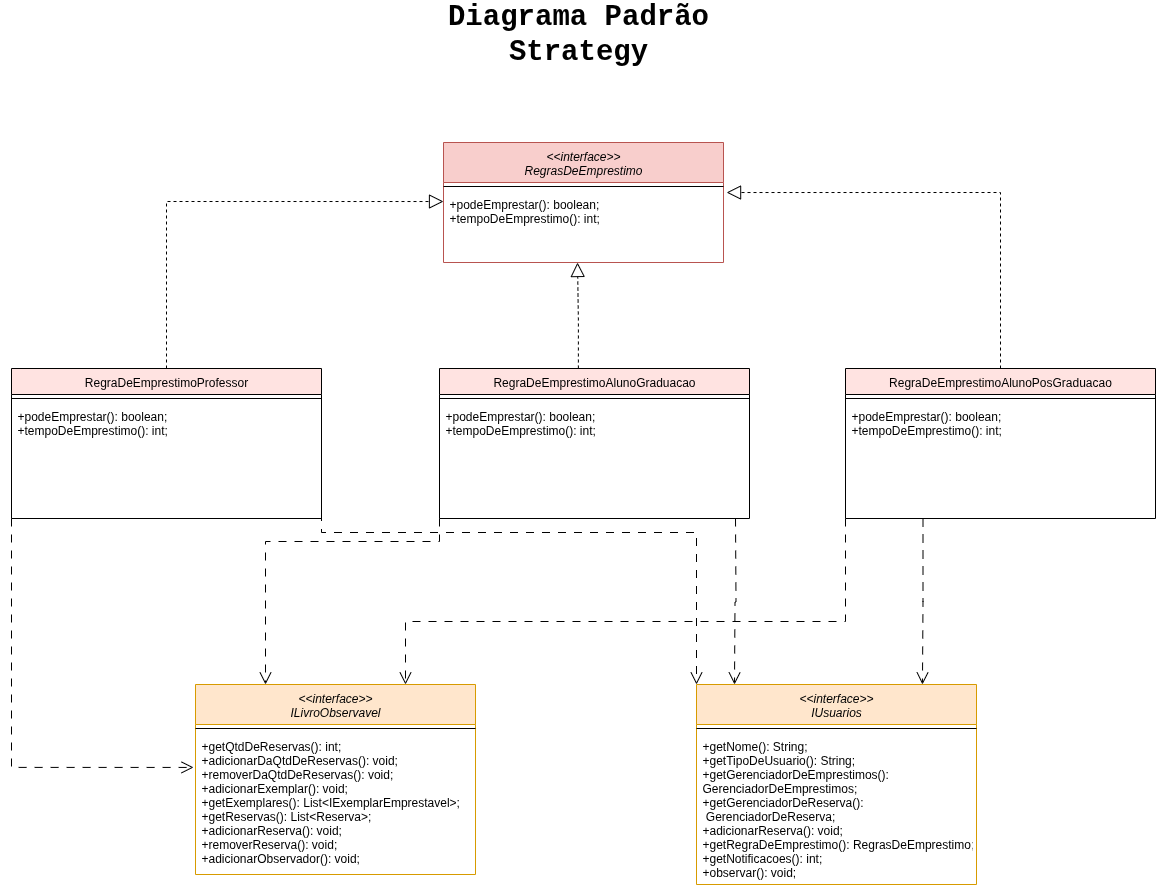

The diagram above was exported from draw.io. Its source (the exported page's mxGraphModel, read from the mxfile embedded in the PNG):
<mxGraphModel dx="1826" dy="767" grid="0" gridSize="10" guides="1" tooltips="1" connect="1" arrows="1" fold="1" page="0" pageScale="1" pageWidth="827" pageHeight="1169" math="0" shadow="0">
  <root>
    <mxCell id="0" />
    <mxCell id="1" parent="0" />
    <mxCell id="RL5_f02hapddk2uQnIWa-1" value="RegraDeEmprestimoProfessor" style="swimlane;fontStyle=0;align=center;verticalAlign=top;childLayout=stackLayout;horizontal=1;startSize=26;horizontalStack=0;resizeParent=1;resizeLast=0;collapsible=1;marginBottom=0;rounded=0;shadow=0;strokeWidth=1;fillColor=#FFE3E1;" parent="1" vertex="1">
      <mxGeometry x="-345" y="470" width="310" height="150" as="geometry">
        <mxRectangle x="550" y="140" width="160" height="26" as="alternateBounds" />
      </mxGeometry>
    </mxCell>
    <mxCell id="RL5_f02hapddk2uQnIWa-3" value="" style="line;html=1;strokeWidth=1;align=left;verticalAlign=middle;spacingTop=-1;spacingLeft=3;spacingRight=3;rotatable=0;labelPosition=right;points=[];portConstraint=eastwest;" parent="RL5_f02hapddk2uQnIWa-1" vertex="1">
      <mxGeometry y="26" width="310" height="8" as="geometry" />
    </mxCell>
    <mxCell id="RL5_f02hapddk2uQnIWa-4" value="+podeEmprestar(): boolean;&#10;+tempoDeEmprestimo(): int;" style="text;align=left;verticalAlign=top;spacingLeft=4;spacingRight=4;overflow=hidden;rotatable=0;points=[[0,0.5],[1,0.5]];portConstraint=eastwest;" parent="RL5_f02hapddk2uQnIWa-1" vertex="1">
      <mxGeometry y="34" width="310" height="72" as="geometry" />
    </mxCell>
    <mxCell id="RL5_f02hapddk2uQnIWa-5" value="RegraDeEmprestimoAlunoPosGraduacao" style="swimlane;fontStyle=0;align=center;verticalAlign=top;childLayout=stackLayout;horizontal=1;startSize=26;horizontalStack=0;resizeParent=1;resizeLast=0;collapsible=1;marginBottom=0;rounded=0;shadow=0;strokeWidth=1;fillColor=#FFE3E1;" parent="1" vertex="1">
      <mxGeometry x="489" y="470" width="310" height="150" as="geometry">
        <mxRectangle x="550" y="140" width="160" height="26" as="alternateBounds" />
      </mxGeometry>
    </mxCell>
    <mxCell id="RL5_f02hapddk2uQnIWa-6" value="" style="line;html=1;strokeWidth=1;align=left;verticalAlign=middle;spacingTop=-1;spacingLeft=3;spacingRight=3;rotatable=0;labelPosition=right;points=[];portConstraint=eastwest;" parent="RL5_f02hapddk2uQnIWa-5" vertex="1">
      <mxGeometry y="26" width="310" height="8" as="geometry" />
    </mxCell>
    <mxCell id="RL5_f02hapddk2uQnIWa-7" value="+podeEmprestar(): boolean;&#10;+tempoDeEmprestimo(): int;" style="text;align=left;verticalAlign=top;spacingLeft=4;spacingRight=4;overflow=hidden;rotatable=0;points=[[0,0.5],[1,0.5]];portConstraint=eastwest;" parent="RL5_f02hapddk2uQnIWa-5" vertex="1">
      <mxGeometry y="34" width="310" height="72" as="geometry" />
    </mxCell>
    <mxCell id="RL5_f02hapddk2uQnIWa-8" value="RegraDeEmprestimoAlunoGraduacao" style="swimlane;fontStyle=0;align=center;verticalAlign=top;childLayout=stackLayout;horizontal=1;startSize=26;horizontalStack=0;resizeParent=1;resizeLast=0;collapsible=1;marginBottom=0;rounded=0;shadow=0;strokeWidth=1;fillColor=#FFE3E1;" parent="1" vertex="1">
      <mxGeometry x="83" y="470" width="310" height="150" as="geometry">
        <mxRectangle x="550" y="140" width="160" height="26" as="alternateBounds" />
      </mxGeometry>
    </mxCell>
    <mxCell id="RL5_f02hapddk2uQnIWa-9" value="" style="line;html=1;strokeWidth=1;align=left;verticalAlign=middle;spacingTop=-1;spacingLeft=3;spacingRight=3;rotatable=0;labelPosition=right;points=[];portConstraint=eastwest;" parent="RL5_f02hapddk2uQnIWa-8" vertex="1">
      <mxGeometry y="26" width="310" height="8" as="geometry" />
    </mxCell>
    <mxCell id="RL5_f02hapddk2uQnIWa-10" value="+podeEmprestar(): boolean;&#10;+tempoDeEmprestimo(): int;" style="text;align=left;verticalAlign=top;spacingLeft=4;spacingRight=4;overflow=hidden;rotatable=0;points=[[0,0.5],[1,0.5]];portConstraint=eastwest;" parent="RL5_f02hapddk2uQnIWa-8" vertex="1">
      <mxGeometry y="34" width="310" height="72" as="geometry" />
    </mxCell>
    <mxCell id="RL5_f02hapddk2uQnIWa-11" value="&lt;&lt;interface&gt;&gt;&#10;RegrasDeEmprestimo&#10;" style="swimlane;fontStyle=2;align=center;verticalAlign=top;childLayout=stackLayout;horizontal=1;startSize=40;horizontalStack=0;resizeParent=1;resizeLast=0;collapsible=1;marginBottom=0;rounded=0;shadow=0;strokeWidth=1;fillColor=#f8cecc;strokeColor=#b85450;" parent="1" vertex="1">
      <mxGeometry x="87" y="244" width="280" height="120" as="geometry">
        <mxRectangle x="230" y="140" width="160" height="26" as="alternateBounds" />
      </mxGeometry>
    </mxCell>
    <mxCell id="RL5_f02hapddk2uQnIWa-12" value="" style="line;html=1;strokeWidth=1;align=left;verticalAlign=middle;spacingTop=-1;spacingLeft=3;spacingRight=3;rotatable=0;labelPosition=right;points=[];portConstraint=eastwest;" parent="RL5_f02hapddk2uQnIWa-11" vertex="1">
      <mxGeometry y="40" width="280" height="8" as="geometry" />
    </mxCell>
    <mxCell id="RL5_f02hapddk2uQnIWa-13" value="+podeEmprestar(): boolean;&#10;+tempoDeEmprestimo(): int;" style="text;align=left;verticalAlign=top;spacingLeft=4;spacingRight=4;overflow=hidden;rotatable=0;points=[[0,0.5],[1,0.5]];portConstraint=eastwest;" parent="RL5_f02hapddk2uQnIWa-11" vertex="1">
      <mxGeometry y="48" width="280" height="72" as="geometry" />
    </mxCell>
    <mxCell id="MCustnyVViPUP6NMlhi8-1" value="&lt;&lt;interface&gt;&gt;&#10;IUsuarios&#10;" style="swimlane;fontStyle=2;align=center;verticalAlign=top;childLayout=stackLayout;horizontal=1;startSize=40;horizontalStack=0;resizeParent=1;resizeLast=0;collapsible=1;marginBottom=0;rounded=0;shadow=0;strokeWidth=1;fillColor=#ffe6cc;strokeColor=#d79b00;" parent="1" vertex="1">
      <mxGeometry x="340" y="786" width="280" height="200" as="geometry">
        <mxRectangle x="230" y="140" width="160" height="26" as="alternateBounds" />
      </mxGeometry>
    </mxCell>
    <mxCell id="MCustnyVViPUP6NMlhi8-2" value="" style="line;html=1;strokeWidth=1;align=left;verticalAlign=middle;spacingTop=-1;spacingLeft=3;spacingRight=3;rotatable=0;labelPosition=right;points=[];portConstraint=eastwest;" parent="MCustnyVViPUP6NMlhi8-1" vertex="1">
      <mxGeometry y="40" width="280" height="8" as="geometry" />
    </mxCell>
    <mxCell id="MCustnyVViPUP6NMlhi8-3" value="+getNome(): String;&#10;+getTipoDeUsuario(): String;&#10;+getGerenciadorDeEmprestimos(): &#10;GerenciadorDeEmprestimos;&#10;+getGerenciadorDeReserva():&#10; GerenciadorDeReserva;&#10;+adicionarReserva(): void;&#10;+getRegraDeEmprestimo(): RegrasDeEmprestimo;&#10;+getNotificacoes(): int;&#10;+observar(): void;&#10;" style="text;align=left;verticalAlign=top;spacingLeft=4;spacingRight=4;overflow=hidden;rotatable=0;points=[[0,0.5],[1,0.5]];portConstraint=eastwest;" parent="MCustnyVViPUP6NMlhi8-1" vertex="1">
      <mxGeometry y="48" width="280" height="152" as="geometry" />
    </mxCell>
    <mxCell id="MCustnyVViPUP6NMlhi8-4" value="&lt;&lt;interface&gt;&gt;&#10;ILivroObservavel&#10;" style="swimlane;fontStyle=2;align=center;verticalAlign=top;childLayout=stackLayout;horizontal=1;startSize=40;horizontalStack=0;resizeParent=1;resizeLast=0;collapsible=1;marginBottom=0;rounded=0;shadow=0;strokeWidth=1;fillColor=#ffe6cc;strokeColor=#d79b00;" parent="1" vertex="1">
      <mxGeometry x="-161" y="786" width="280" height="190" as="geometry">
        <mxRectangle x="230" y="140" width="160" height="26" as="alternateBounds" />
      </mxGeometry>
    </mxCell>
    <mxCell id="MCustnyVViPUP6NMlhi8-5" value="" style="line;html=1;strokeWidth=1;align=left;verticalAlign=middle;spacingTop=-1;spacingLeft=3;spacingRight=3;rotatable=0;labelPosition=right;points=[];portConstraint=eastwest;" parent="MCustnyVViPUP6NMlhi8-4" vertex="1">
      <mxGeometry y="40" width="280" height="8" as="geometry" />
    </mxCell>
    <mxCell id="MCustnyVViPUP6NMlhi8-6" value="+getQtdDeReservas(): int;&#10;+adicionarDaQtdDeReservas(): void;&#10;+removerDaQtdDeReservas(): void;&#10;+adicionarExemplar(): void;&#10;+getExemplares(): List&lt;IExemplarEmprestavel&gt;;&#10;+getReservas(): List&lt;Reserva&gt;;&#10;+adicionarReserva(): void;&#10;+removerReserva(): void;&#10;+adicionarObservador(): void;" style="text;align=left;verticalAlign=top;spacingLeft=4;spacingRight=4;overflow=hidden;rotatable=0;points=[[0,0.5],[1,0.5]];portConstraint=eastwest;" parent="MCustnyVViPUP6NMlhi8-4" vertex="1">
      <mxGeometry y="48" width="280" height="142" as="geometry" />
    </mxCell>
    <mxCell id="MCustnyVViPUP6NMlhi8-7" style="edgeStyle=orthogonalEdgeStyle;rounded=0;orthogonalLoop=1;jettySize=auto;html=1;exitX=0.5;exitY=0;exitDx=0;exitDy=0;entryX=0;entryY=0.153;entryDx=0;entryDy=0;entryPerimeter=0;dashed=1;endSize=12;endArrow=block;endFill=0;" parent="1" source="RL5_f02hapddk2uQnIWa-1" target="RL5_f02hapddk2uQnIWa-13" edge="1">
      <mxGeometry relative="1" as="geometry" />
    </mxCell>
    <mxCell id="6bi3clY-2Vxdt16Sum4U-1" style="edgeStyle=orthogonalEdgeStyle;rounded=0;orthogonalLoop=1;jettySize=auto;html=1;dashed=1;endSize=12;endArrow=block;endFill=0;exitX=0.448;exitY=0;exitDx=0;exitDy=0;exitPerimeter=0;" parent="1" source="RL5_f02hapddk2uQnIWa-8" edge="1">
      <mxGeometry relative="1" as="geometry">
        <mxPoint x="221" y="465" as="sourcePoint" />
        <mxPoint x="221" y="364" as="targetPoint" />
      </mxGeometry>
    </mxCell>
    <mxCell id="6bi3clY-2Vxdt16Sum4U-2" style="edgeStyle=orthogonalEdgeStyle;rounded=0;orthogonalLoop=1;jettySize=auto;html=1;exitX=0.5;exitY=0;exitDx=0;exitDy=0;entryX=1.011;entryY=0.028;entryDx=0;entryDy=0;entryPerimeter=0;dashed=1;endSize=12;endArrow=block;endFill=0;" parent="1" source="RL5_f02hapddk2uQnIWa-5" target="RL5_f02hapddk2uQnIWa-13" edge="1">
      <mxGeometry relative="1" as="geometry">
        <mxPoint x="427" y="582" as="sourcePoint" />
        <mxPoint x="704" y="415" as="targetPoint" />
      </mxGeometry>
    </mxCell>
    <mxCell id="KBjV4bPjfV0VjfZrjmck-1" style="edgeStyle=orthogonalEdgeStyle;rounded=0;orthogonalLoop=1;jettySize=auto;html=1;exitX=0;exitY=1;exitDx=0;exitDy=0;entryX=-0.007;entryY=0.246;entryDx=0;entryDy=0;entryPerimeter=0;endArrow=open;endFill=0;strokeWidth=1;dashed=1;dashPattern=8 8;endSize=10;" parent="1" source="RL5_f02hapddk2uQnIWa-1" target="MCustnyVViPUP6NMlhi8-6" edge="1">
      <mxGeometry relative="1" as="geometry">
        <mxPoint x="78" y="928" as="sourcePoint" />
        <mxPoint x="-179" y="771" as="targetPoint" />
      </mxGeometry>
    </mxCell>
    <mxCell id="KBjV4bPjfV0VjfZrjmck-3" style="edgeStyle=orthogonalEdgeStyle;rounded=0;orthogonalLoop=1;jettySize=auto;html=1;exitX=0;exitY=1;exitDx=0;exitDy=0;entryX=0.75;entryY=0;entryDx=0;entryDy=0;endArrow=open;endFill=0;strokeWidth=1;dashed=1;dashPattern=8 8;endSize=10;" parent="1" source="RL5_f02hapddk2uQnIWa-5" target="MCustnyVViPUP6NMlhi8-4" edge="1">
      <mxGeometry relative="1" as="geometry">
        <mxPoint x="197" y="705" as="sourcePoint" />
        <mxPoint x="155" y="960" as="targetPoint" />
        <Array as="points">
          <mxPoint x="489" y="723" />
          <mxPoint x="49" y="723" />
        </Array>
      </mxGeometry>
    </mxCell>
    <mxCell id="KBjV4bPjfV0VjfZrjmck-4" style="edgeStyle=orthogonalEdgeStyle;rounded=0;orthogonalLoop=1;jettySize=auto;html=1;exitX=0.25;exitY=1;exitDx=0;exitDy=0;entryX=0.807;entryY=0;entryDx=0;entryDy=0;entryPerimeter=0;endArrow=open;endFill=0;strokeWidth=1;dashed=1;dashPattern=8 8;endSize=10;" parent="1" source="RL5_f02hapddk2uQnIWa-5" target="MCustnyVViPUP6NMlhi8-1" edge="1">
      <mxGeometry relative="1" as="geometry">
        <mxPoint x="633" y="673" as="sourcePoint" />
        <mxPoint x="591" y="928" as="targetPoint" />
      </mxGeometry>
    </mxCell>
    <mxCell id="KBjV4bPjfV0VjfZrjmck-5" style="edgeStyle=orthogonalEdgeStyle;rounded=0;orthogonalLoop=1;jettySize=auto;html=1;entryX=0.25;entryY=0;entryDx=0;entryDy=0;endArrow=open;endFill=0;strokeWidth=1;dashed=1;dashPattern=8 8;endSize=10;" parent="1" target="MCustnyVViPUP6NMlhi8-4" edge="1">
      <mxGeometry relative="1" as="geometry">
        <mxPoint x="83" y="620" as="sourcePoint" />
        <mxPoint x="154" y="810" as="targetPoint" />
        <Array as="points">
          <mxPoint x="83" y="643" />
          <mxPoint x="-91" y="643" />
        </Array>
      </mxGeometry>
    </mxCell>
    <mxCell id="KBjV4bPjfV0VjfZrjmck-7" style="edgeStyle=orthogonalEdgeStyle;rounded=0;orthogonalLoop=1;jettySize=auto;html=1;exitX=0.25;exitY=1;exitDx=0;exitDy=0;entryX=0.807;entryY=0;entryDx=0;entryDy=0;entryPerimeter=0;endArrow=open;endFill=0;strokeWidth=1;dashed=1;dashPattern=8 8;endSize=10;" parent="1" edge="1">
      <mxGeometry relative="1" as="geometry">
        <mxPoint x="379" y="620" as="sourcePoint" />
        <mxPoint x="378" y="786" as="targetPoint" />
      </mxGeometry>
    </mxCell>
    <mxCell id="KBjV4bPjfV0VjfZrjmck-8" style="edgeStyle=orthogonalEdgeStyle;rounded=0;orthogonalLoop=1;jettySize=auto;html=1;exitX=1;exitY=0.75;exitDx=0;exitDy=0;entryX=0;entryY=0;entryDx=0;entryDy=0;endArrow=open;endFill=0;strokeWidth=1;dashed=1;dashPattern=8 8;endSize=10;" parent="1" source="RL5_f02hapddk2uQnIWa-1" target="MCustnyVViPUP6NMlhi8-1" edge="1">
      <mxGeometry relative="1" as="geometry">
        <mxPoint x="24" y="603" as="sourcePoint" />
        <mxPoint x="23" y="769" as="targetPoint" />
        <Array as="points">
          <mxPoint x="-35" y="634" />
          <mxPoint x="340" y="634" />
        </Array>
      </mxGeometry>
    </mxCell>
    <mxCell id="YQkcf_6arJ-BRKLRwNew-1" value="Diagrama Padrão Strategy&lt;div&gt;&lt;br&gt;&lt;/div&gt;" style="text;html=1;align=center;verticalAlign=middle;whiteSpace=wrap;rounded=0;fontFamily=Courier New;fontSize=29;fontStyle=1" vertex="1" parent="1">
      <mxGeometry x="62" y="139" width="320" height="30" as="geometry" />
    </mxCell>
  </root>
</mxGraphModel>